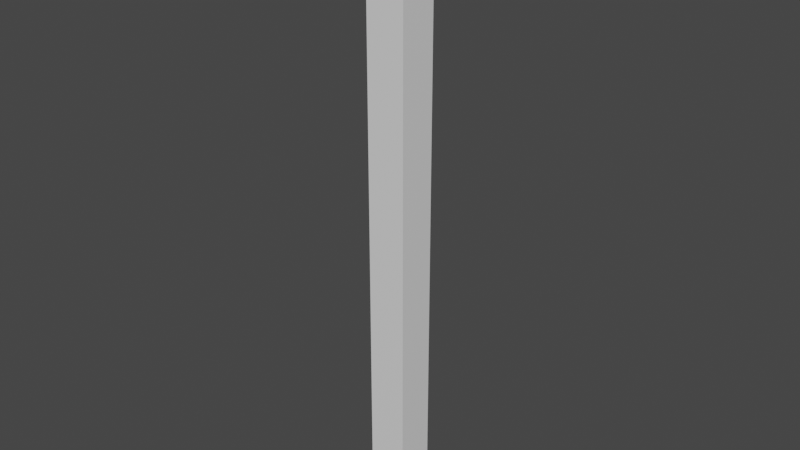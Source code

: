 # Source: Column_HSS_01.blend  (saved by Blender 3.0.42; exported with 4.5.12 LTS)
import bpy
from mathutils import Matrix  # noqa: F401  (used for matrix-valued properties, if any)

bpy.ops.wm.read_factory_settings(use_empty=True)
scene = bpy.context.scene
scene.name = 'Scene'

# ---- collections
col_ifcproject_my_project = bpy.data.collections.new('IfcProject/My Project'); scene.collection.children.link(col_ifcproject_my_project)
col_ifcsite_my_site = bpy.data.collections.new('IfcSite/My Site'); col_ifcproject_my_project.children.link(col_ifcsite_my_site)
col_ifcbuilding_my_building = bpy.data.collections.new('IfcBuilding/My Building'); col_ifcsite_my_site.children.link(col_ifcbuilding_my_building)
col_ifcbuildingstorey_my_storey = bpy.data.collections.new('IfcBuildingStorey/My Storey'); col_ifcbuilding_my_building.children.link(col_ifcbuildingstorey_my_storey)
col_views = bpy.data.collections.new('Views'); col_ifcproject_my_project.children.link(col_views)
col_types = bpy.data.collections.new('Types'); col_ifcproject_my_project.children.link(col_types)
col_ifcopeningelements = bpy.data.collections.new('IfcOpeningElements'); col_ifcproject_my_project.children.link(col_ifcopeningelements)
col_structuralitems = bpy.data.collections.new('StructuralItems'); col_ifcproject_my_project.children.link(col_structuralitems)
col_members = bpy.data.collections.new('Members'); col_structuralitems.children.link(col_members)
col_connections = bpy.data.collections.new('Connections'); col_structuralitems.children.link(col_connections)

# ---- materials (node trees are filled in below, after node groups)
mat_5x5x1_4 = bpy.data.materials.new('5x5x1/4')
mat_5x5x1_4.use_transparent_shadow = False

# ---- material node trees
mat_5x5x1_4.use_nodes = True; mat_5x5x1_4.node_tree.nodes.clear()
_N = mat_5x5x1_4.node_tree.nodes; _L = mat_5x5x1_4.node_tree.links
n0 = _N.new('ShaderNodeBsdfPrincipled'); n0.name = 'Principled BSDF'; n0.location = (10, 300)
n0.distribution = 'GGX'
n0.subsurface_method = 'RANDOM_WALK_SKIN'
n0.inputs[3].default_value = 1.45
n0.inputs[27].default_value = (0.0, 0.0, 0.0, 1.0)
n0.inputs[28].default_value = 1.0
n1 = _N.new('ShaderNodeOutputMaterial'); n1.name = 'Material Output'; n1.location = (300, 300)
_L.new(n0.outputs[0], n1.inputs[0])
n1.is_active_output = True

# ---- world
world_world = bpy.data.worlds.new('World'); scene.world = world_world
world_world.use_nodes = True; world_world.node_tree.nodes.clear()
_N = world_world.node_tree.nodes; _L = world_world.node_tree.links
n0 = _N.new('ShaderNodeOutputWorld'); n0.name = 'World Output'; n0.location = (300, 300)
n1 = _N.new('ShaderNodeBackground'); n1.name = 'Background'; n1.location = (10, 300)
n1.inputs[0].default_value = (0.05088, 0.05088, 0.05088, 1.0)
_L.new(n1.outputs[0], n0.inputs[0])
n0.is_active_output = True
world_world.color = (0.05088, 0.05088, 0.05088)
world_world.use_sun_shadow = False
world_world.sun_shadow_jitter_overblur = 0.0

# ---- meshes
me_20_105 = bpy.data.meshes.new('20/105')
me_20_105.from_pydata([(-0.0635, -0.0635, 0.0), (-0.0635, -0.0635, 2.0), (0.0635, -0.0635, 2.0), (0.0635, -0.0635, 0.0), (0.0635, 0.0635, 2.0), (0.0635, 0.0635, 0.0), (-0.0635, 0.0635, 2.0), (-0.0635, 0.0635, 0.0), (-0.05794, 0.05794, 0.0), (-0.05794, 0.05794, 2.0), (-0.05794, -0.05794, 2.0), (-0.05794, -0.05794, 0.0), (0.05794, 0.05794, 0.0), (0.05794, 0.05794, 2.0), (0.05794, -0.05794, 0.0), (0.05794, -0.05794, 2.0)], [], [(6, 4, 5, 7), (9, 10, 11, 8), (2, 1, 0, 3), (13, 9, 8, 12), (15, 13, 12, 14), (10, 15, 14, 11), (1, 6, 7, 0), (11, 14, 3), (0, 11, 3), (8, 11, 7), (11, 0, 7), (14, 12, 5), (3, 14, 5), (8, 7, 5), (12, 8, 5), (2, 15, 10), (2, 10, 1), (6, 10, 9), (6, 1, 10), (4, 13, 15), (4, 15, 2), (4, 6, 9), (4, 9, 13), (4, 2, 3, 5)])
me_20_105.materials.append(mat_5x5x1_4)
me_20_105.use_remesh_fix_poles = True
me_20_105.use_remesh_preserve_attributes = False
me_20_105.update()

# ---- objects
ob_ifcproject_my_project = bpy.data.objects.new('IfcProject/My Project', None)
ob_ifcsite_my_site = bpy.data.objects.new('IfcSite/My Site', None)
ob_ifcbuilding_my_building = bpy.data.objects.new('IfcBuilding/My Building', None)
ob_ifccolumn_column = bpy.data.objects.new('IfcColumn/Column', me_20_105)
ob_ifcbuildingstorey_my_storey = bpy.data.objects.new('IfcBuildingStorey/My Storey', None)
ob_ifccolumntype_5x5x1_4 = bpy.data.objects.new('IfcColumnType/5x5x1/4', None)

# ---- transforms, parenting, visibility, modifiers, constraints
ob_ifcproject_my_project.location = (0.0, 0.0, 0.0)
ob_ifcsite_my_site.location = (0.0, 0.0, 0.0)
ob_ifcbuilding_my_building.location = (0.0, 0.0, 0.0)
ob_ifccolumn_column.location = (0.0, 0.0, 0.0)
ob_ifcbuildingstorey_my_storey.location = (0.0, 0.0, 0.0)
ob_ifccolumntype_5x5x1_4.location = (0.0, 0.0, 0.0)

# ---- collection membership
col_ifcproject_my_project.objects.link(ob_ifcproject_my_project)
col_ifcsite_my_site.objects.link(ob_ifcsite_my_site)
col_ifcbuilding_my_building.objects.link(ob_ifcbuilding_my_building)
col_ifcbuildingstorey_my_storey.objects.link(ob_ifccolumn_column)
col_ifcbuildingstorey_my_storey.objects.link(ob_ifcbuildingstorey_my_storey)
col_types.objects.link(ob_ifccolumntype_5x5x1_4)

# ---- scene / render settings (as saved in the file)
scene.frame_start = 1; scene.frame_end = 250; scene.frame_set(1)
scene.render.engine = 'BLENDER_EEVEE_NEXT'
scene.cycles.use_denoising = False
scene.cycles.sampling_pattern = 'TABULATED_SOBOL'
scene.cycles.use_light_tree = False
scene.view_settings.view_transform = 'Filmic'
bpy.context.view_layer.update()

# ---- added for rendering (the .blend has no active camera and no usable light): camera, sun
cam_auto = bpy.data.cameras.new('AutoCamera')
cam_auto.lens = 50.0
cam_auto.sensor_width = 36.0
cam_auto.clip_end = 1000.0
ob_auto_camera = bpy.data.objects.new('AutoCamera', cam_auto)
scene.collection.objects.link(ob_auto_camera)
ob_auto_camera.location = (1.8579, -2.22948, 2.48632)
ob_auto_camera.rotation_euler = (1.09748, -7.21219e-08, 0.694738)
scene.camera = ob_auto_camera
light_auto_sun = bpy.data.lights.new('AutoSun', 'SUN')
light_auto_sun.energy = 3.0
light_auto_sun.angle = 0.0523599
ob_auto_sun = bpy.data.objects.new('AutoSun', light_auto_sun)
scene.collection.objects.link(ob_auto_sun)
ob_auto_sun.rotation_euler = (0.872665, 0.174533, 0.523599)
bpy.context.view_layer.update()

